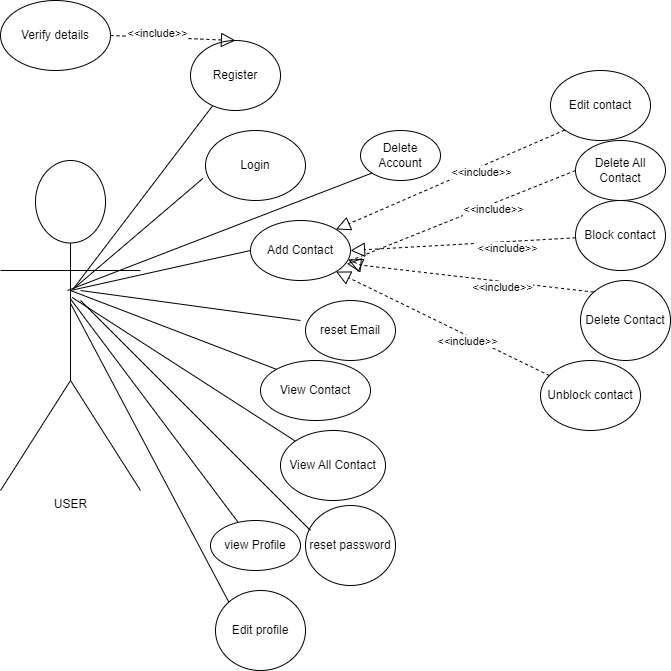

The diagram above was exported from draw.io. Its source (the exported page's mxGraphModel, read from the mxfile embedded in the PNG):
<mxGraphModel dx="843" dy="595" grid="1" gridSize="10" guides="1" tooltips="1" connect="1" arrows="1" fold="1" page="1" pageScale="1" pageWidth="850" pageHeight="1100" math="0" shadow="0">
  <root>
    <mxCell id="0" />
    <mxCell id="1" parent="0" />
    <mxCell id="isBAvop3JGk5yvM2my5e-5" value="USER" style="shape=umlActor;verticalLabelPosition=bottom;verticalAlign=top;html=1;outlineConnect=0;" parent="1" vertex="1">
      <mxGeometry y="370" width="140" height="330" as="geometry" />
    </mxCell>
    <mxCell id="isBAvop3JGk5yvM2my5e-12" value="Add Contact" style="ellipse;whiteSpace=wrap;html=1;" parent="1" vertex="1">
      <mxGeometry x="250" y="430" width="100" height="60" as="geometry" />
    </mxCell>
    <mxCell id="isBAvop3JGk5yvM2my5e-16" value="Register" style="ellipse;whiteSpace=wrap;html=1;" parent="1" vertex="1">
      <mxGeometry x="190" y="250" width="90" height="70" as="geometry" />
    </mxCell>
    <mxCell id="isBAvop3JGk5yvM2my5e-17" value="Login" style="ellipse;whiteSpace=wrap;html=1;" parent="1" vertex="1">
      <mxGeometry x="205" y="340" width="100" height="70" as="geometry" />
    </mxCell>
    <mxCell id="isBAvop3JGk5yvM2my5e-80" value="View Contact" style="ellipse;whiteSpace=wrap;html=1;" parent="1" vertex="1">
      <mxGeometry x="260" y="570" width="110" height="60" as="geometry" />
    </mxCell>
    <mxCell id="isBAvop3JGk5yvM2my5e-81" value="View All Contact" style="ellipse;whiteSpace=wrap;html=1;" parent="1" vertex="1">
      <mxGeometry x="280" y="640" width="105" height="70" as="geometry" />
    </mxCell>
    <mxCell id="isBAvop3JGk5yvM2my5e-83" value="Edit contact" style="ellipse;whiteSpace=wrap;html=1;" parent="1" vertex="1">
      <mxGeometry x="550" y="280" width="100" height="70" as="geometry" />
    </mxCell>
    <mxCell id="isBAvop3JGk5yvM2my5e-92" value="Block contact" style="ellipse;whiteSpace=wrap;html=1;" parent="1" vertex="1">
      <mxGeometry x="575" y="410" width="90" height="70" as="geometry" />
    </mxCell>
    <mxCell id="isBAvop3JGk5yvM2my5e-93" value="Unblock contact" style="ellipse;whiteSpace=wrap;html=1;" parent="1" vertex="1">
      <mxGeometry x="540" y="570" width="100" height="70" as="geometry" />
    </mxCell>
    <mxCell id="isBAvop3JGk5yvM2my5e-95" value="Verify details" style="ellipse;whiteSpace=wrap;html=1;" parent="1" vertex="1">
      <mxGeometry y="210" width="110" height="70" as="geometry" />
    </mxCell>
    <mxCell id="isBAvop3JGk5yvM2my5e-102" value="Delete Contact" style="ellipse;whiteSpace=wrap;html=1;" parent="1" vertex="1">
      <mxGeometry x="580" y="490" width="90" height="80" as="geometry" />
    </mxCell>
    <mxCell id="isBAvop3JGk5yvM2my5e-105" value="Delete All Contact" style="ellipse;whiteSpace=wrap;html=1;" parent="1" vertex="1">
      <mxGeometry x="575" y="350" width="90" height="60" as="geometry" />
    </mxCell>
    <mxCell id="isBAvop3JGk5yvM2my5e-109" value="view Profile" style="ellipse;whiteSpace=wrap;html=1;" parent="1" vertex="1">
      <mxGeometry x="210" y="730" width="90" height="50" as="geometry" />
    </mxCell>
    <mxCell id="isBAvop3JGk5yvM2my5e-111" value="Edit profile" style="ellipse;whiteSpace=wrap;html=1;" parent="1" vertex="1">
      <mxGeometry x="215" y="800" width="90" height="80" as="geometry" />
    </mxCell>
    <mxCell id="isBAvop3JGk5yvM2my5e-117" value="reset password" style="ellipse;whiteSpace=wrap;html=1;" parent="1" vertex="1">
      <mxGeometry x="305" y="715" width="90" height="80" as="geometry" />
    </mxCell>
    <mxCell id="isBAvop3JGk5yvM2my5e-118" value="reset Email" style="ellipse;whiteSpace=wrap;html=1;" parent="1" vertex="1">
      <mxGeometry x="305" y="510" width="90" height="60" as="geometry" />
    </mxCell>
    <mxCell id="isBAvop3JGk5yvM2my5e-127" value="Delete Account" style="ellipse;whiteSpace=wrap;html=1;" parent="1" vertex="1">
      <mxGeometry x="360" y="340" width="80" height="50" as="geometry" />
    </mxCell>
    <mxCell id="7" value="" style="endArrow=none;html=1;rounded=0;exitX=0.516;exitY=0.391;exitDx=0;exitDy=0;exitPerimeter=0;" edge="1" parent="1" source="isBAvop3JGk5yvM2my5e-5" target="isBAvop3JGk5yvM2my5e-16">
      <mxGeometry width="50" height="50" relative="1" as="geometry">
        <mxPoint x="180" y="530" as="sourcePoint" />
        <mxPoint x="180" y="510" as="targetPoint" />
      </mxGeometry>
    </mxCell>
    <mxCell id="8" value="" style="endArrow=none;html=1;rounded=0;exitX=0.523;exitY=0.388;exitDx=0;exitDy=0;exitPerimeter=0;entryX=-0.026;entryY=0.685;entryDx=0;entryDy=0;entryPerimeter=0;" edge="1" parent="1" source="isBAvop3JGk5yvM2my5e-5" target="isBAvop3JGk5yvM2my5e-17">
      <mxGeometry width="50" height="50" relative="1" as="geometry">
        <mxPoint x="350" y="530" as="sourcePoint" />
        <mxPoint x="400" y="480" as="targetPoint" />
      </mxGeometry>
    </mxCell>
    <mxCell id="9" value="" style="endArrow=none;html=1;rounded=0;exitX=0.479;exitY=0.394;exitDx=0;exitDy=0;exitPerimeter=0;entryX=0;entryY=1;entryDx=0;entryDy=0;" edge="1" parent="1" source="isBAvop3JGk5yvM2my5e-5" target="isBAvop3JGk5yvM2my5e-127">
      <mxGeometry width="50" height="50" relative="1" as="geometry">
        <mxPoint x="350" y="530" as="sourcePoint" />
        <mxPoint x="400" y="480" as="targetPoint" />
      </mxGeometry>
    </mxCell>
    <mxCell id="10" value="" style="endArrow=none;html=1;rounded=0;entryX=0;entryY=0.5;entryDx=0;entryDy=0;" edge="1" parent="1" target="isBAvop3JGk5yvM2my5e-12">
      <mxGeometry width="50" height="50" relative="1" as="geometry">
        <mxPoint x="70" y="500" as="sourcePoint" />
        <mxPoint x="400" y="480" as="targetPoint" />
      </mxGeometry>
    </mxCell>
    <mxCell id="11" value="" style="endArrow=none;html=1;rounded=0;entryX=0;entryY=0;entryDx=0;entryDy=0;" edge="1" parent="1" target="isBAvop3JGk5yvM2my5e-80">
      <mxGeometry width="50" height="50" relative="1" as="geometry">
        <mxPoint x="70" y="500" as="sourcePoint" />
        <mxPoint x="400" y="560" as="targetPoint" />
      </mxGeometry>
    </mxCell>
    <mxCell id="12" value="" style="endArrow=none;html=1;rounded=0;exitX=0.512;exitY=0.415;exitDx=0;exitDy=0;exitPerimeter=0;entryX=0;entryY=0;entryDx=0;entryDy=0;" edge="1" parent="1" source="isBAvop3JGk5yvM2my5e-5" target="isBAvop3JGk5yvM2my5e-81">
      <mxGeometry width="50" height="50" relative="1" as="geometry">
        <mxPoint x="350" y="610" as="sourcePoint" />
        <mxPoint x="220" y="640" as="targetPoint" />
      </mxGeometry>
    </mxCell>
    <mxCell id="13" value="" style="endArrow=none;html=1;rounded=0;exitX=0.499;exitY=0.419;exitDx=0;exitDy=0;exitPerimeter=0;" edge="1" parent="1" source="isBAvop3JGk5yvM2my5e-5" target="isBAvop3JGk5yvM2my5e-109">
      <mxGeometry width="50" height="50" relative="1" as="geometry">
        <mxPoint x="350" y="610" as="sourcePoint" />
        <mxPoint x="220" y="720" as="targetPoint" />
      </mxGeometry>
    </mxCell>
    <mxCell id="14" value="" style="endArrow=none;html=1;rounded=0;entryX=0;entryY=0;entryDx=0;entryDy=0;exitX=0.499;exitY=0.432;exitDx=0;exitDy=0;exitPerimeter=0;" edge="1" parent="1" source="isBAvop3JGk5yvM2my5e-5" target="isBAvop3JGk5yvM2my5e-111">
      <mxGeometry width="50" height="50" relative="1" as="geometry">
        <mxPoint x="170" y="730" as="sourcePoint" />
        <mxPoint x="400" y="710" as="targetPoint" />
      </mxGeometry>
    </mxCell>
    <mxCell id="19" value="" style="endArrow=none;html=1;rounded=0;" edge="1" parent="1">
      <mxGeometry width="50" height="50" relative="1" as="geometry">
        <mxPoint x="80" y="510" as="sourcePoint" />
        <mxPoint x="310" y="740" as="targetPoint" />
      </mxGeometry>
    </mxCell>
    <mxCell id="30" value="" style="endArrow=block;dashed=1;endFill=0;endSize=12;html=1;rounded=0;exitX=0;exitY=1;exitDx=0;exitDy=0;entryX=1;entryY=0;entryDx=0;entryDy=0;" edge="1" parent="1" source="isBAvop3JGk5yvM2my5e-83" target="isBAvop3JGk5yvM2my5e-12">
      <mxGeometry width="160" relative="1" as="geometry">
        <mxPoint x="330" y="440" as="sourcePoint" />
        <mxPoint x="490" y="440" as="targetPoint" />
      </mxGeometry>
    </mxCell>
    <mxCell id="32" value="&amp;lt;&amp;lt;include&amp;gt;&amp;gt;" style="edgeLabel;html=1;align=center;verticalAlign=middle;resizable=0;points=[];" vertex="1" connectable="0" parent="30">
      <mxGeometry x="-0.2534" y="5" relative="1" as="geometry">
        <mxPoint as="offset" />
      </mxGeometry>
    </mxCell>
    <mxCell id="33" value="" style="endArrow=block;dashed=1;endFill=0;endSize=12;html=1;rounded=0;exitX=0;exitY=0;exitDx=0;exitDy=0;entryX=0.962;entryY=0.717;entryDx=0;entryDy=0;entryPerimeter=0;" edge="1" parent="1" source="isBAvop3JGk5yvM2my5e-102" target="isBAvop3JGk5yvM2my5e-12">
      <mxGeometry width="160" relative="1" as="geometry">
        <mxPoint x="500.0000000000002" y="420" as="sourcePoint" />
        <mxPoint x="355.1" y="477.76" as="targetPoint" />
      </mxGeometry>
    </mxCell>
    <mxCell id="34" value="&amp;lt;&amp;lt;include&amp;gt;&amp;gt;" style="edgeLabel;html=1;align=center;verticalAlign=middle;resizable=0;points=[];" vertex="1" connectable="0" parent="33">
      <mxGeometry x="-0.2534" y="5" relative="1" as="geometry">
        <mxPoint as="offset" />
      </mxGeometry>
    </mxCell>
    <mxCell id="35" value="" style="endArrow=block;dashed=1;endFill=0;endSize=12;html=1;rounded=0;exitX=0;exitY=0.5;exitDx=0;exitDy=0;" edge="1" parent="1" source="isBAvop3JGk5yvM2my5e-105" target="isBAvop3JGk5yvM2my5e-12">
      <mxGeometry width="160" relative="1" as="geometry">
        <mxPoint x="510.0000000000002" y="430" as="sourcePoint" />
        <mxPoint x="350" y="480" as="targetPoint" />
        <Array as="points">
          <mxPoint x="350" y="470" />
        </Array>
      </mxGeometry>
    </mxCell>
    <mxCell id="36" value="&amp;lt;&amp;lt;include&amp;gt;&amp;gt;" style="edgeLabel;html=1;align=center;verticalAlign=middle;resizable=0;points=[];" vertex="1" connectable="0" parent="35">
      <mxGeometry x="-0.2534" y="5" relative="1" as="geometry">
        <mxPoint as="offset" />
      </mxGeometry>
    </mxCell>
    <mxCell id="41" value="" style="endArrow=block;dashed=1;endFill=0;endSize=12;html=1;rounded=0;entryX=1;entryY=0.5;entryDx=0;entryDy=0;" edge="1" parent="1" source="isBAvop3JGk5yvM2my5e-92" target="isBAvop3JGk5yvM2my5e-12">
      <mxGeometry width="160" relative="1" as="geometry">
        <mxPoint x="530.0000000000002" y="450" as="sourcePoint" />
        <mxPoint x="370" y="470" as="targetPoint" />
      </mxGeometry>
    </mxCell>
    <mxCell id="42" value="&amp;lt;&amp;lt;include&amp;gt;&amp;gt;" style="edgeLabel;html=1;align=center;verticalAlign=middle;resizable=0;points=[];" vertex="1" connectable="0" parent="41">
      <mxGeometry x="-0.2534" y="5" relative="1" as="geometry">
        <mxPoint x="15" as="offset" />
      </mxGeometry>
    </mxCell>
    <mxCell id="43" value="" style="endArrow=none;html=1;rounded=0;" edge="1" parent="1">
      <mxGeometry width="50" height="50" relative="1" as="geometry">
        <mxPoint x="80" y="500" as="sourcePoint" />
        <mxPoint x="300" y="530" as="targetPoint" />
      </mxGeometry>
    </mxCell>
    <mxCell id="44" value="" style="endArrow=block;dashed=1;endFill=0;endSize=12;html=1;rounded=0;entryX=1;entryY=1;entryDx=0;entryDy=0;" edge="1" parent="1" source="isBAvop3JGk5yvM2my5e-93" target="isBAvop3JGk5yvM2my5e-12">
      <mxGeometry width="160" relative="1" as="geometry">
        <mxPoint x="540.0000000000002" y="460" as="sourcePoint" />
        <mxPoint x="395.1" y="517.76" as="targetPoint" />
      </mxGeometry>
    </mxCell>
    <mxCell id="45" value="&amp;lt;&amp;lt;include&amp;gt;&amp;gt;" style="edgeLabel;html=1;align=center;verticalAlign=middle;resizable=0;points=[];" vertex="1" connectable="0" parent="44">
      <mxGeometry x="-0.2534" y="5" relative="1" as="geometry">
        <mxPoint as="offset" />
      </mxGeometry>
    </mxCell>
    <mxCell id="46" value="" style="endArrow=block;dashed=1;endFill=0;endSize=12;html=1;rounded=0;exitX=1;exitY=0.5;exitDx=0;exitDy=0;entryX=0.5;entryY=0;entryDx=0;entryDy=0;" edge="1" parent="1" source="isBAvop3JGk5yvM2my5e-95" target="isBAvop3JGk5yvM2my5e-16">
      <mxGeometry width="160" relative="1" as="geometry">
        <mxPoint x="550.0000000000002" y="470" as="sourcePoint" />
        <mxPoint x="405.1" y="527.76" as="targetPoint" />
      </mxGeometry>
    </mxCell>
    <mxCell id="47" value="&amp;lt;&amp;lt;include&amp;gt;&amp;gt;" style="edgeLabel;html=1;align=center;verticalAlign=middle;resizable=0;points=[];" vertex="1" connectable="0" parent="46">
      <mxGeometry x="-0.2534" y="5" relative="1" as="geometry">
        <mxPoint as="offset" />
      </mxGeometry>
    </mxCell>
  </root>
</mxGraphModel>